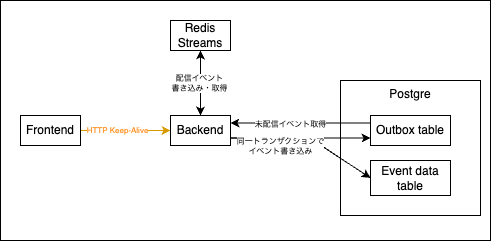

The diagram above was exported from draw.io. Its source (the exported page's mxGraphModel, read from the mxfile embedded in the PNG):
<mxGraphModel dx="421" dy="395" grid="1" gridSize="10" guides="1" tooltips="1" connect="1" arrows="1" fold="1" page="1" pageScale="1" pageWidth="827" pageHeight="1169" math="0" shadow="0">
  <root>
    <mxCell id="0" />
    <mxCell id="1" parent="0" />
    <mxCell id="30" value="" style="rounded=0;whiteSpace=wrap;html=1;" parent="1" vertex="1">
      <mxGeometry x="370" y="40" width="490" height="240" as="geometry" />
    </mxCell>
    <mxCell id="17" style="edgeStyle=none;html=1;entryX=0.5;entryY=0;entryDx=0;entryDy=0;fillColor=#dae8fc;strokeColor=#000000;" parent="1" source="5" target="4" edge="1">
      <mxGeometry relative="1" as="geometry" />
    </mxCell>
    <mxCell id="9" value="HTTP Keep-Alive" style="edgeStyle=none;html=1;entryX=0;entryY=0.5;entryDx=0;entryDy=0;fontSize=8;fillColor=#ffe6cc;strokeColor=#d79b00;fontColor=#FF9933;" parent="1" source="3" target="4" edge="1">
      <mxGeometry x="-0.1667" relative="1" as="geometry">
        <Array as="points">
          <mxPoint x="500" y="170" />
        </Array>
        <mxPoint as="offset" />
      </mxGeometry>
    </mxCell>
    <mxCell id="3" value="Frontend" style="text;html=1;align=center;verticalAlign=middle;whiteSpace=wrap;rounded=0;strokeColor=default;" parent="1" vertex="1">
      <mxGeometry x="390" y="155" width="60" height="30" as="geometry" />
    </mxCell>
    <mxCell id="10" style="edgeStyle=none;html=1;entryX=0;entryY=0.5;entryDx=0;entryDy=0;exitX=1;exitY=0.75;exitDx=0;exitDy=0;fillColor=#ffe6cc;strokeColor=#000000;" parent="1" source="4" target="8" edge="1">
      <mxGeometry relative="1" as="geometry">
        <Array as="points">
          <mxPoint x="680" y="178" />
        </Array>
      </mxGeometry>
    </mxCell>
    <mxCell id="11" style="edgeStyle=none;html=1;entryX=0;entryY=0.75;entryDx=0;entryDy=0;exitX=1;exitY=0.75;exitDx=0;exitDy=0;fillColor=#ffe6cc;strokeColor=#000000;" parent="1" source="4" target="20" edge="1">
      <mxGeometry relative="1" as="geometry">
        <mxPoint x="660.96" y="175.32" as="targetPoint" />
      </mxGeometry>
    </mxCell>
    <mxCell id="26" value="&lt;font style=&quot;&quot;&gt;同一トランザクションで&lt;/font&gt;&lt;div&gt;&lt;font style=&quot;&quot;&gt;イベント書き込み&lt;/font&gt;&lt;/div&gt;" style="edgeLabel;html=1;align=center;verticalAlign=middle;resizable=0;points=[];fontSize=8;fontColor=#000000;" parent="11" vertex="1" connectable="0">
      <mxGeometry x="-0.573" relative="1" as="geometry">
        <mxPoint x="20" y="8" as="offset" />
      </mxGeometry>
    </mxCell>
    <mxCell id="15" style="edgeStyle=none;html=1;entryX=0.5;entryY=1;entryDx=0;entryDy=0;fillColor=#dae8fc;strokeColor=#000000;" parent="1" source="4" target="5" edge="1">
      <mxGeometry relative="1" as="geometry" />
    </mxCell>
    <mxCell id="29" value="配信イベント&lt;br&gt;書き込み・取得" style="edgeLabel;html=1;align=center;verticalAlign=middle;resizable=0;points=[];fontSize=8;" parent="15" vertex="1" connectable="0">
      <mxGeometry x="-0.0182" y="1" relative="1" as="geometry">
        <mxPoint as="offset" />
      </mxGeometry>
    </mxCell>
    <mxCell id="4" value="Backend" style="text;html=1;align=center;verticalAlign=middle;whiteSpace=wrap;rounded=0;strokeColor=default;" parent="1" vertex="1">
      <mxGeometry x="540" y="155" width="60" height="30" as="geometry" />
    </mxCell>
    <mxCell id="5" value="Redis Streams" style="text;html=1;align=center;verticalAlign=middle;whiteSpace=wrap;rounded=0;strokeColor=default;" parent="1" vertex="1">
      <mxGeometry x="540" y="60" width="60" height="30" as="geometry" />
    </mxCell>
    <mxCell id="6" value="Postgre" style="text;html=1;align=center;verticalAlign=top;whiteSpace=wrap;rounded=0;strokeColor=default;horizontal=1;" parent="1" vertex="1">
      <mxGeometry x="710" y="120" width="140" height="135" as="geometry" />
    </mxCell>
    <mxCell id="18" style="edgeStyle=none;html=1;entryX=1;entryY=0.25;entryDx=0;entryDy=0;exitX=0;exitY=0.25;exitDx=0;exitDy=0;fillColor=#d5e8d4;strokeColor=#000000;fontColor=#000000;" parent="1" source="20" target="4" edge="1">
      <mxGeometry relative="1" as="geometry">
        <mxPoint x="660.0000000000001" y="161.25" as="sourcePoint" />
      </mxGeometry>
    </mxCell>
    <mxCell id="28" value="&lt;font style=&quot;font-size: 8px;&quot;&gt;未配信イベント取得&lt;/font&gt;" style="edgeLabel;html=1;align=center;verticalAlign=middle;resizable=0;points=[];" parent="18" vertex="1" connectable="0">
      <mxGeometry x="0.2111" relative="1" as="geometry">
        <mxPoint x="5" as="offset" />
      </mxGeometry>
    </mxCell>
    <mxCell id="8" value="Event data table" style="text;html=1;align=center;verticalAlign=middle;whiteSpace=wrap;rounded=0;strokeColor=default;" parent="1" vertex="1">
      <mxGeometry x="740" y="200" width="80" height="35" as="geometry" />
    </mxCell>
    <mxCell id="20" value="Outbox table" style="text;html=1;align=center;verticalAlign=middle;whiteSpace=wrap;rounded=0;strokeColor=default;" parent="1" vertex="1">
      <mxGeometry x="740" y="155" width="80" height="30" as="geometry" />
    </mxCell>
  </root>
</mxGraphModel>